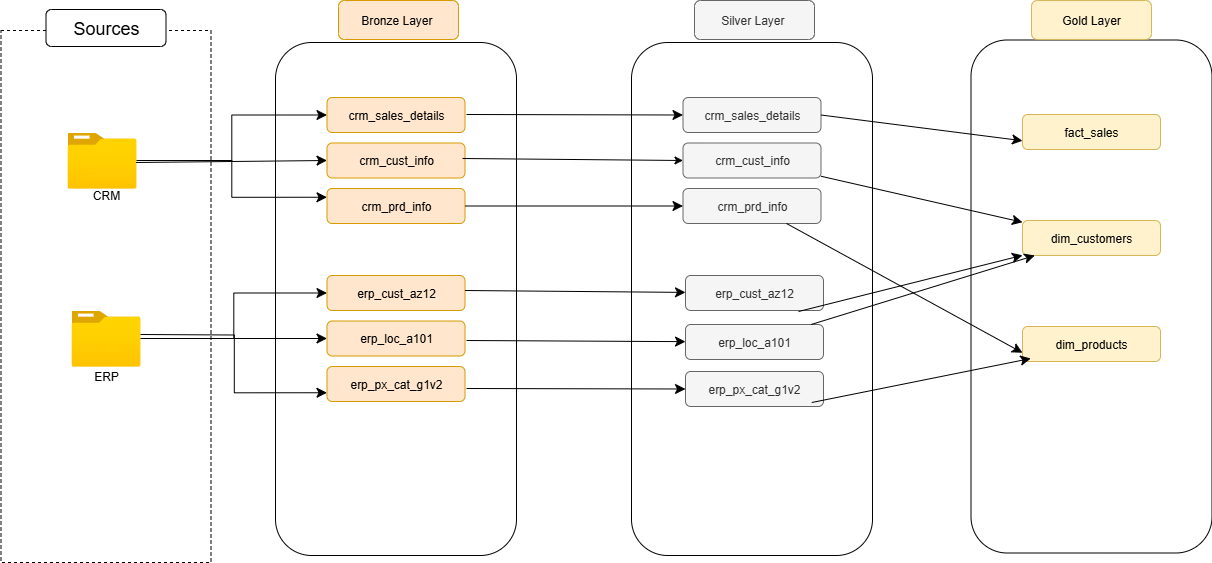

The diagram above was exported from draw.io. Its source (the exported page's mxGraphModel, read from the mxfile embedded in the PNG):
<mxGraphModel dx="2866" dy="1662" grid="0" gridSize="10" guides="1" tooltips="1" connect="1" arrows="1" fold="1" page="0" pageScale="1" pageWidth="850" pageHeight="1100" math="0" shadow="0">
  <root>
    <mxCell id="0" />
    <mxCell id="1" parent="0" />
    <mxCell id="I2h0k8HdAxFix0UmZ_Us-2" value="" style="rounded=0;whiteSpace=wrap;html=1;dashed=1;" parent="1" vertex="1">
      <mxGeometry x="-503.5" y="-148" width="210" height="532" as="geometry" />
    </mxCell>
    <mxCell id="I2h0k8HdAxFix0UmZ_Us-3" value="&lt;font style=&quot;font-size: 18px;&quot;&gt;Sources&lt;/font&gt;" style="rounded=1;whiteSpace=wrap;html=1;" parent="1" vertex="1">
      <mxGeometry x="-458.5" y="-169" width="120" height="37" as="geometry" />
    </mxCell>
    <mxCell id="I2h0k8HdAxFix0UmZ_Us-52" style="edgeStyle=orthogonalEdgeStyle;rounded=0;orthogonalLoop=1;jettySize=auto;html=1;entryX=0;entryY=0.5;entryDx=0;entryDy=0;fontSize=12;startSize=8;endSize=8;" parent="1" source="I2h0k8HdAxFix0UmZ_Us-5" target="I2h0k8HdAxFix0UmZ_Us-12" edge="1">
      <mxGeometry relative="1" as="geometry" />
    </mxCell>
    <mxCell id="I2h0k8HdAxFix0UmZ_Us-53" value="" style="edgeStyle=orthogonalEdgeStyle;rounded=0;orthogonalLoop=1;jettySize=auto;html=1;fontSize=12;startSize=8;endSize=8;entryX=0;entryY=0.25;entryDx=0;entryDy=0;" parent="1" source="I2h0k8HdAxFix0UmZ_Us-5" target="I2h0k8HdAxFix0UmZ_Us-14" edge="1">
      <mxGeometry relative="1" as="geometry" />
    </mxCell>
    <mxCell id="I2h0k8HdAxFix0UmZ_Us-5" value="" style="image;aspect=fixed;html=1;points=[];align=center;fontSize=12;image=img/lib/azure2/general/Folder_Blank.svg;" parent="1" vertex="1">
      <mxGeometry x="-437" y="-46" width="69" height="56" as="geometry" />
    </mxCell>
    <mxCell id="I2h0k8HdAxFix0UmZ_Us-54" value="" style="edgeStyle=orthogonalEdgeStyle;rounded=0;orthogonalLoop=1;jettySize=auto;html=1;fontSize=12;startSize=8;endSize=8;entryX=0;entryY=0.5;entryDx=0;entryDy=0;" parent="1" source="I2h0k8HdAxFix0UmZ_Us-6" target="I2h0k8HdAxFix0UmZ_Us-15" edge="1">
      <mxGeometry relative="1" as="geometry" />
    </mxCell>
    <mxCell id="I2h0k8HdAxFix0UmZ_Us-55" value="" style="edgeStyle=none;curved=1;rounded=0;orthogonalLoop=1;jettySize=auto;html=1;fontSize=12;startSize=8;endSize=8;" parent="1" source="I2h0k8HdAxFix0UmZ_Us-6" target="I2h0k8HdAxFix0UmZ_Us-16" edge="1">
      <mxGeometry relative="1" as="geometry" />
    </mxCell>
    <mxCell id="I2h0k8HdAxFix0UmZ_Us-6" value="" style="image;aspect=fixed;html=1;points=[];align=center;fontSize=12;image=img/lib/azure2/general/Folder_Blank.svg;" parent="1" vertex="1">
      <mxGeometry x="-433" y="132" width="69" height="56.00000000000001" as="geometry" />
    </mxCell>
    <mxCell id="I2h0k8HdAxFix0UmZ_Us-8" value="" style="rounded=1;whiteSpace=wrap;html=1;fillColor=none;" parent="1" vertex="1">
      <mxGeometry x="-229" y="-136" width="241" height="513" as="geometry" />
    </mxCell>
    <mxCell id="I2h0k8HdAxFix0UmZ_Us-9" value="Bronze Layer&amp;nbsp;" style="rounded=1;whiteSpace=wrap;html=1;fillColor=#ffe6cc;strokeColor=#d79b00;" parent="1" vertex="1">
      <mxGeometry x="-166" y="-178" width="120" height="39" as="geometry" />
    </mxCell>
    <mxCell id="I2h0k8HdAxFix0UmZ_Us-10" value="CRM" style="text;html=1;align=center;verticalAlign=middle;whiteSpace=wrap;rounded=0;" parent="1" vertex="1">
      <mxGeometry x="-428.5" y="2" width="60" height="30" as="geometry" />
    </mxCell>
    <mxCell id="I2h0k8HdAxFix0UmZ_Us-11" value="ERP" style="text;html=1;align=center;verticalAlign=middle;whiteSpace=wrap;rounded=0;" parent="1" vertex="1">
      <mxGeometry x="-428" y="183" width="60" height="30" as="geometry" />
    </mxCell>
    <mxCell id="I2h0k8HdAxFix0UmZ_Us-12" value="crm_sales_details" style="rounded=1;whiteSpace=wrap;html=1;fillColor=#ffe6cc;strokeColor=#d79b00;" parent="1" vertex="1">
      <mxGeometry x="-177.5" y="-81" width="138" height="35" as="geometry" />
    </mxCell>
    <mxCell id="I2h0k8HdAxFix0UmZ_Us-13" value="crm_cust_info" style="rounded=1;whiteSpace=wrap;html=1;fillColor=#ffe6cc;strokeColor=#d79b00;" parent="1" vertex="1">
      <mxGeometry x="-177.5" y="-35.5" width="138" height="35" as="geometry" />
    </mxCell>
    <mxCell id="I2h0k8HdAxFix0UmZ_Us-14" value="crm_prd_info" style="rounded=1;whiteSpace=wrap;html=1;fillColor=#ffe6cc;strokeColor=#d79b00;" parent="1" vertex="1">
      <mxGeometry x="-177.5" y="10" width="138" height="35" as="geometry" />
    </mxCell>
    <mxCell id="I2h0k8HdAxFix0UmZ_Us-15" value="erp_cust_az12" style="rounded=1;whiteSpace=wrap;html=1;fillColor=#ffe6cc;strokeColor=#d79b00;" parent="1" vertex="1">
      <mxGeometry x="-177.5" y="97" width="138" height="35" as="geometry" />
    </mxCell>
    <mxCell id="I2h0k8HdAxFix0UmZ_Us-16" value="erp_loc_a101" style="rounded=1;whiteSpace=wrap;html=1;fillColor=#ffe6cc;strokeColor=#d79b00;" parent="1" vertex="1">
      <mxGeometry x="-177.5" y="142.5" width="138" height="35" as="geometry" />
    </mxCell>
    <mxCell id="I2h0k8HdAxFix0UmZ_Us-17" value="erp_px_cat_g1v2" style="rounded=1;whiteSpace=wrap;html=1;fillColor=#ffe6cc;strokeColor=#d79b00;" parent="1" vertex="1">
      <mxGeometry x="-177.5" y="188" width="138" height="35" as="geometry" />
    </mxCell>
    <mxCell id="I2h0k8HdAxFix0UmZ_Us-26" value="" style="rounded=1;whiteSpace=wrap;html=1;gradientColor=none;fillColor=none;" parent="1" vertex="1">
      <mxGeometry x="127" y="-136" width="241" height="513" as="geometry" />
    </mxCell>
    <mxCell id="26BitJDpOAejZSHpHFNi-1" value="" style="rounded=1;whiteSpace=wrap;html=1;gradientColor=none;fillColor=default;" parent="1" vertex="1">
      <mxGeometry x="466.5" y="-138.5" width="241" height="513" as="geometry" />
    </mxCell>
    <mxCell id="I2h0k8HdAxFix0UmZ_Us-27" value="Silver Layer&amp;nbsp;" style="rounded=1;whiteSpace=wrap;html=1;fillColor=#f5f5f5;strokeColor=#666666;fontColor=#333333;" parent="1" vertex="1">
      <mxGeometry x="190" y="-178" width="120" height="39" as="geometry" />
    </mxCell>
    <mxCell id="26BitJDpOAejZSHpHFNi-2" value="Gold Layer" style="rounded=1;whiteSpace=wrap;html=1;fillColor=#fff2cc;strokeColor=#d6b656;" parent="1" vertex="1">
      <mxGeometry x="527" y="-178" width="120" height="39" as="geometry" />
    </mxCell>
    <mxCell id="I2h0k8HdAxFix0UmZ_Us-28" value="crm_sales_details" style="rounded=1;whiteSpace=wrap;html=1;fillColor=#f5f5f5;strokeColor=#666666;fontColor=#333333;" parent="1" vertex="1">
      <mxGeometry x="178.5" y="-81" width="138" height="35" as="geometry" />
    </mxCell>
    <mxCell id="26BitJDpOAejZSHpHFNi-3" value="fact_sales" style="rounded=1;whiteSpace=wrap;html=1;fillColor=#fff2cc;strokeColor=#d6b656;" parent="1" vertex="1">
      <mxGeometry x="518" y="-64" width="138" height="35" as="geometry" />
    </mxCell>
    <mxCell id="I2h0k8HdAxFix0UmZ_Us-29" value="crm_cust_info" style="rounded=1;whiteSpace=wrap;html=1;fillColor=#f5f5f5;strokeColor=#666666;fontColor=#333333;" parent="1" vertex="1">
      <mxGeometry x="178.5" y="-35.5" width="138" height="35" as="geometry" />
    </mxCell>
    <mxCell id="26BitJDpOAejZSHpHFNi-4" value="dim_customers" style="rounded=1;whiteSpace=wrap;html=1;fillColor=#fff2cc;strokeColor=#d6b656;" parent="1" vertex="1">
      <mxGeometry x="518" y="42" width="138" height="35" as="geometry" />
    </mxCell>
    <mxCell id="I2h0k8HdAxFix0UmZ_Us-30" value="crm_prd_info" style="rounded=1;whiteSpace=wrap;html=1;fillColor=#f5f5f5;strokeColor=#666666;fontColor=#333333;" parent="1" vertex="1">
      <mxGeometry x="178.5" y="10" width="138" height="35" as="geometry" />
    </mxCell>
    <mxCell id="26BitJDpOAejZSHpHFNi-5" value="dim_products" style="rounded=1;whiteSpace=wrap;html=1;fillColor=#fff2cc;strokeColor=#d6b656;" parent="1" vertex="1">
      <mxGeometry x="518" y="148" width="138" height="35" as="geometry" />
    </mxCell>
    <mxCell id="I2h0k8HdAxFix0UmZ_Us-31" value="erp_cust_az12" style="rounded=1;whiteSpace=wrap;html=1;fillColor=#f5f5f5;strokeColor=#666666;fontColor=#333333;" parent="1" vertex="1">
      <mxGeometry x="181" y="97" width="138" height="35" as="geometry" />
    </mxCell>
    <mxCell id="I2h0k8HdAxFix0UmZ_Us-32" value="erp_loc_a101" style="rounded=1;whiteSpace=wrap;html=1;fillColor=#f5f5f5;strokeColor=#666666;fontColor=#333333;" parent="1" vertex="1">
      <mxGeometry x="181" y="146" width="138" height="35" as="geometry" />
    </mxCell>
    <mxCell id="I2h0k8HdAxFix0UmZ_Us-33" value="erp_px_cat_g1v2" style="rounded=1;whiteSpace=wrap;html=1;fillColor=#f5f5f5;strokeColor=#666666;fontColor=#333333;" parent="1" vertex="1">
      <mxGeometry x="181" y="193" width="138" height="35" as="geometry" />
    </mxCell>
    <mxCell id="I2h0k8HdAxFix0UmZ_Us-49" value="" style="endArrow=classic;html=1;rounded=0;fontSize=12;startSize=8;endSize=8;curved=1;entryX=0;entryY=0.5;entryDx=0;entryDy=0;" parent="1" target="I2h0k8HdAxFix0UmZ_Us-13" edge="1">
      <mxGeometry width="50" height="50" relative="1" as="geometry">
        <mxPoint x="-368.5" y="-16" as="sourcePoint" />
        <mxPoint x="-318.5" y="-66" as="targetPoint" />
      </mxGeometry>
    </mxCell>
    <mxCell id="I2h0k8HdAxFix0UmZ_Us-57" value="" style="endArrow=classic;html=1;rounded=0;fontSize=12;startSize=8;endSize=8;entryX=0;entryY=0.75;entryDx=0;entryDy=0;edgeStyle=orthogonalEdgeStyle;" parent="1" target="I2h0k8HdAxFix0UmZ_Us-17" edge="1">
      <mxGeometry width="50" height="50" relative="1" as="geometry">
        <mxPoint x="-364" y="156" as="sourcePoint" />
        <mxPoint x="-314" y="106" as="targetPoint" />
      </mxGeometry>
    </mxCell>
    <mxCell id="I2h0k8HdAxFix0UmZ_Us-58" value="" style="endArrow=classic;html=1;rounded=0;fontSize=12;startSize=8;endSize=8;entryX=0;entryY=0.5;entryDx=0;entryDy=0;" parent="1" target="I2h0k8HdAxFix0UmZ_Us-28" edge="1">
      <mxGeometry width="50" height="50" relative="1" as="geometry">
        <mxPoint x="-38" y="-64" as="sourcePoint" />
        <mxPoint x="12" y="-114" as="targetPoint" />
      </mxGeometry>
    </mxCell>
    <mxCell id="I2h0k8HdAxFix0UmZ_Us-59" value="" style="endArrow=classic;html=1;rounded=0;fontSize=12;entryX=0;entryY=0.5;entryDx=0;entryDy=0;" parent="1" target="I2h0k8HdAxFix0UmZ_Us-29" edge="1">
      <mxGeometry width="50" height="50" relative="1" as="geometry">
        <mxPoint x="-42" y="-20" as="sourcePoint" />
        <mxPoint x="8" y="-70" as="targetPoint" />
      </mxGeometry>
    </mxCell>
    <mxCell id="I2h0k8HdAxFix0UmZ_Us-60" value="" style="endArrow=classic;html=1;rounded=0;fontSize=12;startSize=8;endSize=8;entryX=0;entryY=0.5;entryDx=0;entryDy=0;exitX=1;exitY=0.5;exitDx=0;exitDy=0;" parent="1" source="I2h0k8HdAxFix0UmZ_Us-14" target="I2h0k8HdAxFix0UmZ_Us-30" edge="1">
      <mxGeometry width="50" height="50" relative="1" as="geometry">
        <mxPoint x="-39.5" y="34" as="sourcePoint" />
        <mxPoint x="10.5" y="-16" as="targetPoint" />
      </mxGeometry>
    </mxCell>
    <mxCell id="I2h0k8HdAxFix0UmZ_Us-61" value="" style="endArrow=classic;html=1;rounded=0;fontSize=12;startSize=8;endSize=8;curved=1;" parent="1" target="I2h0k8HdAxFix0UmZ_Us-31" edge="1">
      <mxGeometry width="50" height="50" relative="1" as="geometry">
        <mxPoint x="-39.5" y="112" as="sourcePoint" />
        <mxPoint x="10.5" y="62" as="targetPoint" />
      </mxGeometry>
    </mxCell>
    <mxCell id="I2h0k8HdAxFix0UmZ_Us-62" value="" style="endArrow=classic;html=1;rounded=0;fontSize=12;startSize=8;endSize=8;curved=1;" parent="1" target="I2h0k8HdAxFix0UmZ_Us-32" edge="1">
      <mxGeometry width="50" height="50" relative="1" as="geometry">
        <mxPoint x="-38" y="162" as="sourcePoint" />
        <mxPoint x="12" y="112" as="targetPoint" />
      </mxGeometry>
    </mxCell>
    <mxCell id="I2h0k8HdAxFix0UmZ_Us-63" value="" style="endArrow=classic;html=1;rounded=0;fontSize=12;startSize=8;endSize=8;curved=1;entryX=0;entryY=0.5;entryDx=0;entryDy=0;" parent="1" target="I2h0k8HdAxFix0UmZ_Us-33" edge="1">
      <mxGeometry width="50" height="50" relative="1" as="geometry">
        <mxPoint x="-38" y="210" as="sourcePoint" />
        <mxPoint x="12" y="160" as="targetPoint" />
      </mxGeometry>
    </mxCell>
    <mxCell id="26BitJDpOAejZSHpHFNi-9" value="" style="endArrow=classic;html=1;rounded=0;fontSize=12;startSize=8;endSize=8;curved=1;exitX=1;exitY=0.5;exitDx=0;exitDy=0;entryX=0;entryY=0.75;entryDx=0;entryDy=0;" parent="1" source="I2h0k8HdAxFix0UmZ_Us-28" target="26BitJDpOAejZSHpHFNi-3" edge="1">
      <mxGeometry width="50" height="50" relative="1" as="geometry">
        <mxPoint x="138" y="290" as="sourcePoint" />
        <mxPoint x="188" y="240" as="targetPoint" />
      </mxGeometry>
    </mxCell>
    <mxCell id="26BitJDpOAejZSHpHFNi-10" value="" style="endArrow=classic;html=1;rounded=0;fontSize=12;startSize=8;endSize=8;curved=1;" parent="1" source="I2h0k8HdAxFix0UmZ_Us-29" target="26BitJDpOAejZSHpHFNi-4" edge="1">
      <mxGeometry width="50" height="50" relative="1" as="geometry">
        <mxPoint x="138" y="290" as="sourcePoint" />
        <mxPoint x="188" y="240" as="targetPoint" />
      </mxGeometry>
    </mxCell>
    <mxCell id="26BitJDpOAejZSHpHFNi-11" value="" style="endArrow=classic;html=1;rounded=0;fontSize=12;startSize=8;endSize=8;curved=1;exitX=0.75;exitY=1;exitDx=0;exitDy=0;entryX=0;entryY=0.75;entryDx=0;entryDy=0;" parent="1" source="I2h0k8HdAxFix0UmZ_Us-30" target="26BitJDpOAejZSHpHFNi-5" edge="1">
      <mxGeometry width="50" height="50" relative="1" as="geometry">
        <mxPoint x="138" y="290" as="sourcePoint" />
        <mxPoint x="188" y="240" as="targetPoint" />
      </mxGeometry>
    </mxCell>
    <mxCell id="26BitJDpOAejZSHpHFNi-12" value="" style="endArrow=classic;html=1;rounded=0;fontSize=12;startSize=8;endSize=8;curved=1;exitX=0.819;exitY=1.029;exitDx=0;exitDy=0;exitPerimeter=0;" parent="1" source="I2h0k8HdAxFix0UmZ_Us-31" target="26BitJDpOAejZSHpHFNi-4" edge="1">
      <mxGeometry width="50" height="50" relative="1" as="geometry">
        <mxPoint x="138" y="290" as="sourcePoint" />
        <mxPoint x="188" y="240" as="targetPoint" />
      </mxGeometry>
    </mxCell>
    <mxCell id="26BitJDpOAejZSHpHFNi-13" value="" style="endArrow=classic;html=1;rounded=0;fontSize=12;startSize=8;endSize=8;curved=1;" parent="1" source="I2h0k8HdAxFix0UmZ_Us-32" target="26BitJDpOAejZSHpHFNi-4" edge="1">
      <mxGeometry width="50" height="50" relative="1" as="geometry">
        <mxPoint x="138" y="290" as="sourcePoint" />
        <mxPoint x="188" y="240" as="targetPoint" />
      </mxGeometry>
    </mxCell>
    <mxCell id="26BitJDpOAejZSHpHFNi-14" value="" style="endArrow=classic;html=1;rounded=0;fontSize=12;startSize=8;endSize=8;curved=1;exitX=0.915;exitY=0.886;exitDx=0;exitDy=0;exitPerimeter=0;entryX=0.06;entryY=0.914;entryDx=0;entryDy=0;entryPerimeter=0;" parent="1" source="I2h0k8HdAxFix0UmZ_Us-33" target="26BitJDpOAejZSHpHFNi-5" edge="1">
      <mxGeometry width="50" height="50" relative="1" as="geometry">
        <mxPoint x="138" y="290" as="sourcePoint" />
        <mxPoint x="188" y="240" as="targetPoint" />
      </mxGeometry>
    </mxCell>
  </root>
</mxGraphModel>